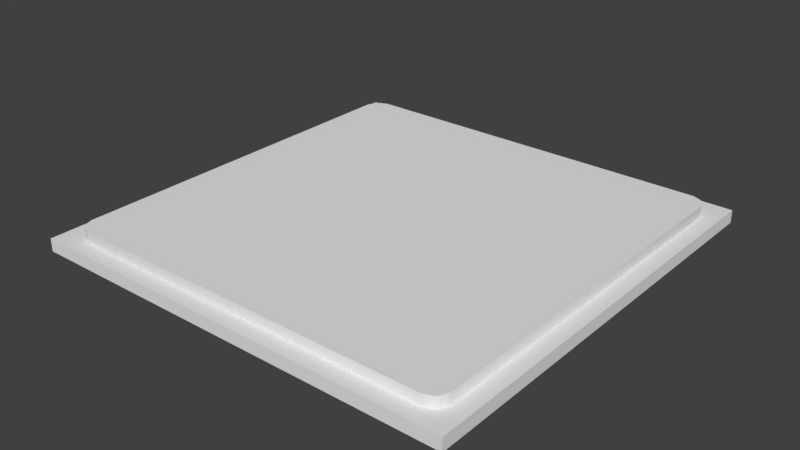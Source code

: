 # Source: CPU.blend  (saved by Blender 2.78.0; exported with 4.5.12 LTS)
import bpy
from mathutils import Matrix  # noqa: F401  (used for matrix-valued properties, if any)

bpy.ops.wm.read_factory_settings(use_empty=True)
scene = bpy.context.scene
scene.name = 'Scene'

# ---- collections
col_collection_1 = bpy.data.collections.new('Collection 1'); scene.collection.children.link(col_collection_1)

# ---- world
world_world = bpy.data.worlds.new('World'); scene.world = world_world
world_world.color = (0.05088, 0.05088, 0.05088)
world_world.use_sun_shadow = False
world_world.sun_shadow_jitter_overblur = 0.0
world_world.cycles.sampling_method = 'MANUAL'

# ---- meshes
me_cube_001 = bpy.data.meshes.new('Cube.001')
me_cube_001.from_pydata([(-1.0, -1.0, 0.0009596), (-1.0, -1.0, 0.1052), (-1.0, 1.0, 0.0009596), (-1.0, 1.0, 0.1052), (1.0, -1.0, 0.0009596), (1.0, -1.0, 0.1052), (1.0, 1.0, 0.0009596), (1.0, 1.0, 0.1052), (-0.9557, -0.9557, 0.104), (-0.9557, 0.9557, 0.104), (0.9557, 0.9557, 0.104), (0.9557, -0.9557, 0.104), (-0.8528, -0.9226, 0.1031), (-0.8921, -0.9064, 0.1031), (-0.8971, -0.9314, 0.1033), (-0.9064, -0.8921, 0.1031), (-0.9226, -0.8528, 0.1031), (-0.9314, -0.8971, 0.1033), (-0.9226, 0.8528, 0.1031), (-0.9064, 0.8921, 0.1031), (-0.9314, 0.8971, 0.1033), (-0.8921, 0.9064, 0.1031), (-0.8528, 0.9226, 0.1031), (-0.8971, 0.9314, 0.1033), (0.8528, 0.9226, 0.1031), (0.8921, 0.9064, 0.1031), (0.8971, 0.9314, 0.1033), (0.9064, 0.8921, 0.1031), (0.9226, 0.8528, 0.1031), (0.9314, 0.8971, 0.1033), (0.9226, -0.8528, 0.1031), (0.9064, -0.8921, 0.1031), (0.9314, -0.8971, 0.1033), (0.8921, -0.9064, 0.1031), (0.8528, -0.9226, 0.1031), (0.8971, -0.9314, 0.1033), (-0.9226, -0.8528, 0.1936), (-0.9064, -0.8921, 0.1936), (-0.8921, -0.9064, 0.1936), (-0.8528, -0.9226, 0.1936), (-0.8528, 0.9226, 0.1936), (-0.8921, 0.9064, 0.1936), (-0.9064, 0.8921, 0.1936), (-0.9226, 0.8528, 0.1936), (0.9226, 0.8528, 0.1936), (0.9064, 0.8921, 0.1936), (0.8921, 0.9064, 0.1936), (0.8528, 0.9226, 0.1936), (0.8528, -0.9226, 0.1936), (0.8921, -0.9064, 0.1936), (0.9064, -0.8921, 0.1936), (0.9226, -0.8528, 0.1936)], [], [(0, 1, 3, 2), (2, 3, 7, 6), (6, 7, 5, 4), (4, 5, 1, 0), (2, 6, 4, 0), (20, 19, 21, 23, 9), (18, 16, 36, 43), (5, 7, 10, 29, 28, 30, 32, 11), (7, 3, 9, 23, 22, 24, 26, 10), (32, 31, 33, 35, 11), (26, 25, 27, 29, 10), (3, 1, 8, 17, 16, 18, 20, 9), (13, 38, 37, 15), (19, 42, 41, 21), (45, 27, 25, 46), (49, 33, 31, 50), (24, 22, 40, 47), (30, 28, 44, 51), (44, 45, 46, 47, 40, 41, 42, 43, 36, 37, 38, 39, 48, 49, 50, 51), (12, 34, 48, 39), (14, 13, 15, 17, 8), (12, 13, 14), (15, 16, 17), (18, 19, 20), (21, 22, 23), (24, 25, 26), (27, 28, 29), (30, 31, 32), (33, 34, 35), (18, 43, 42, 19), (40, 22, 21, 41), (44, 28, 27, 45), (24, 47, 46, 25), (48, 34, 33, 49), (30, 51, 50, 31), (12, 39, 38, 13), (36, 16, 15, 37), (1, 5, 11, 35, 34, 12, 14, 8)])
me_cube_001.polygons.foreach_set('use_smooth', [True] * 38)
_uv = me_cube_001.uv_layers.new(name='UVMap')
_uv.uv.foreach_set('vector', [0.0, 0.0, 0.0, 0.0, 0.0, 1.0, 0.0, 1.0, 0.0, 1.0, 0.0, 1.0, 1.0, 1.0, 1.0, 1.0, 1.0, 1.0, 1.0, 1.0, 1.0, 0.0, 1.0, 0.0, 1.0, 0.0, 1.0, 0.0, 0.0, 0.0, 0.0, 0.0, 0.1915, 0.9782, 0.8101, 0.9781, 0.8041, 0.0232, 0.1975, 0.02319, 0.03428, 0.9486, 0.04682, 0.9461, 0.05394, 0.9532, 0.05145, 0.9657, 0.02214, 0.9779, 0.03868, 0.9264, 0.03868, 0.07359, 0.03868, 0.07359, 0.03868, 0.9264, 1.0, 0.0, 1.0, 1.0, 0.9779, 0.9779, 0.9657, 0.9486, 0.9613, 0.9264, 0.9613, 0.07359, 0.9657, 0.05145, 0.9779, 0.02214, 1.0, 1.0, 0.0, 1.0, 0.02214, 0.9779, 0.05145, 0.9657, 0.07359, 0.9613, 0.9264, 0.9613, 0.9486, 0.9657, 0.9779, 0.9779, 0.9657, 0.05145, 0.9532, 0.05394, 0.9461, 0.04682, 0.9486, 0.03428, 0.9779, 0.02214, 0.9486, 0.9657, 0.9461, 0.9532, 0.9532, 0.9461, 0.9657, 0.9486, 0.9779, 0.9779, 0.0, 1.0, 0.0, 0.0, 0.02214, 0.02214, 0.03428, 0.05145, 0.03868, 0.07359, 0.03868, 0.9264, 0.03428, 0.9486, 0.02214, 0.9779, 0.05394, 0.04682, 0.05394, 0.04682, 0.04682, 0.05394, 0.04682, 0.05394, 0.04682, 0.9461, 0.04682, 0.9461, 0.05394, 0.9532, 0.05394, 0.9532, 0.9532, 0.9461, 0.9532, 0.9461, 0.9461, 0.9532, 0.9461, 0.9532, 0.9461, 0.04682, 0.9461, 0.04682, 0.9532, 0.05394, 0.9532, 0.05394, 0.9264, 0.9613, 0.07359, 0.9613, 0.07359, 0.9613, 0.9264, 0.9613, 0.9613, 0.07359, 0.9613, 0.9264, 0.9613, 0.9264, 0.9613, 0.07359, 0.9613, 0.9264, 0.9532, 0.9461, 0.9461, 0.9532, 0.9264, 0.9613, 0.07359, 0.9613, 0.05394, 0.9532, 0.04682, 0.9461, 0.03868, 0.9264, 0.03868, 0.07359, 0.04682, 0.05394, 0.05394, 0.04682, 0.07359, 0.03868, 0.9264, 0.03868, 0.9461, 0.04682, 0.9532, 0.05394, 0.9613, 0.07359, 0.07359, 0.03868, 0.9264, 0.03868, 0.9264, 0.03868, 0.07359, 0.03868, 0.05145, 0.03428, 0.05394, 0.04682, 0.04682, 0.05394, 0.03428, 0.05145, 0.02214, 0.02214, 0.07359, 0.03868, 0.05394, 0.04682, 0.05145, 0.03428, 0.04682, 0.05394, 0.03868, 0.07359, 0.03428, 0.05145, 0.03868, 0.9264, 0.04682, 0.9461, 0.03428, 0.9486, 0.05394, 0.9532, 0.07359, 0.9613, 0.05145, 0.9657, 0.9264, 0.9613, 0.9461, 0.9532, 0.9486, 0.9657, 0.9532, 0.9461, 0.9613, 0.9264, 0.9657, 0.9486, 0.9613, 0.07359, 0.9532, 0.05394, 0.9657, 0.05145, 0.9461, 0.04682, 0.9264, 0.03868, 0.9486, 0.03428, 0.03868, 0.9264, 0.03868, 0.9264, 0.04682, 0.9461, 0.04682, 0.9461, 0.07359, 0.9613, 0.07359, 0.9613, 0.05394, 0.9532, 0.05394, 0.9532, 0.9613, 0.9264, 0.9613, 0.9264, 0.9532, 0.9461, 0.9532, 0.9461, 0.9264, 0.9613, 0.9264, 0.9613, 0.9461, 0.9532, 0.9461, 0.9532, 0.9264, 0.03868, 0.9264, 0.03868, 0.9461, 0.04682, 0.9461, 0.04682, 0.9613, 0.07359, 0.9613, 0.07359, 0.9532, 0.05394, 0.9532, 0.05394, 0.07359, 0.03868, 0.07359, 0.03868, 0.05394, 0.04682, 0.05394, 0.04682, 0.03868, 0.07359, 0.03868, 0.07359, 0.04682, 0.05394, 0.04682, 0.05394, 0.0, 0.0, 1.0, 0.0, 0.9779, 0.02214, 0.9486, 0.03428, 0.9264, 0.03868, 0.07359, 0.03868, 0.05145, 0.03428, 0.02214, 0.02214])
me_cube_001.use_remesh_preserve_volume = False
me_cube_001.use_remesh_preserve_attributes = False
me_cube_001.use_mirror_vertex_groups = False
me_cube_001.update()

# ---- objects
ob_cube = bpy.data.objects.new('Cube', me_cube_001)

# ---- transforms, parenting, visibility, modifiers, constraints
ob_cube.location = (0.0, 0.0, 0.0)
ob_cube.scale = (1.0, 1.0, 0.5654)
ob_cube.lineart.crease_threshold = 0.0
_m = ob_cube.modifiers.new('EdgeSplit', 'EDGE_SPLIT')

# ---- collection membership
col_collection_1.objects.link(ob_cube)

# ---- scene / render settings (as saved in the file)
scene.frame_start = 1; scene.frame_end = 250; scene.frame_set(1)
scene.render.engine = 'BLENDER_EEVEE_NEXT'
scene.render.resolution_percentage = 50
scene.render.dither_intensity = 0.0
scene.cycles.use_denoising = False
scene.cycles.samples = 128
scene.cycles.sampling_pattern = 'TABULATED_SOBOL'
scene.cycles.light_sampling_threshold = 0.0
scene.cycles.use_adaptive_sampling = False
scene.cycles.use_light_tree = False
scene.cycles.blur_glossy = 0.0
scene.cycles.sample_clamp_indirect = 0.0
scene.view_settings.view_transform = 'Standard'
bpy.context.view_layer.update()

# ---- added for rendering (the .blend has no active camera and no usable light): camera, sun
cam_auto = bpy.data.cameras.new('AutoCamera')
cam_auto.lens = 50.0
cam_auto.sensor_width = 36.0
cam_auto.clip_end = 1000.0
ob_auto_camera = bpy.data.objects.new('AutoCamera', cam_auto)
scene.collection.objects.link(ob_auto_camera)
ob_auto_camera.location = (2.61887, -3.14265, 2.15011)
ob_auto_camera.rotation_euler = (1.09748, -7.21219e-08, 0.694738)
scene.camera = ob_auto_camera
light_auto_sun = bpy.data.lights.new('AutoSun', 'SUN')
light_auto_sun.energy = 3.0
light_auto_sun.angle = 0.0523599
ob_auto_sun = bpy.data.objects.new('AutoSun', light_auto_sun)
scene.collection.objects.link(ob_auto_sun)
ob_auto_sun.rotation_euler = (0.872665, 0.174533, 0.523599)
bpy.context.view_layer.update()
